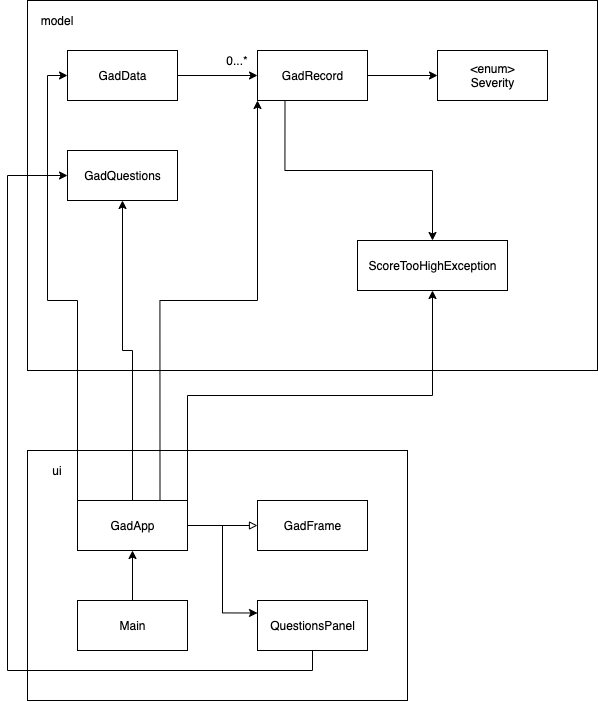

The diagram above was exported from draw.io. Its source (the exported page's mxGraphModel, read from the mxfile embedded in the PNG):
<mxGraphModel dx="1476" dy="937" grid="1" gridSize="10" guides="1" tooltips="1" connect="1" arrows="1" fold="1" page="0" pageScale="1" pageWidth="827" pageHeight="1169" math="0" shadow="0">
  <root>
    <mxCell id="WIyWlLk6GJQsqaUBKTNV-0" />
    <mxCell id="WIyWlLk6GJQsqaUBKTNV-1" parent="WIyWlLk6GJQsqaUBKTNV-0" />
    <mxCell id="ahks8ohoaX_D4t88VSG2-4" value="" style="rounded=0;whiteSpace=wrap;html=1;fillColor=none;" parent="WIyWlLk6GJQsqaUBKTNV-1" vertex="1">
      <mxGeometry x="80" y="40" width="570" height="370" as="geometry" />
    </mxCell>
    <mxCell id="ahks8ohoaX_D4t88VSG2-12" style="edgeStyle=orthogonalEdgeStyle;rounded=0;orthogonalLoop=1;jettySize=auto;html=1;" parent="WIyWlLk6GJQsqaUBKTNV-1" source="ahks8ohoaX_D4t88VSG2-0" target="ahks8ohoaX_D4t88VSG2-3" edge="1">
      <mxGeometry relative="1" as="geometry" />
    </mxCell>
    <mxCell id="ahks8ohoaX_D4t88VSG2-0" value="GadData" style="html=1;" parent="WIyWlLk6GJQsqaUBKTNV-1" vertex="1">
      <mxGeometry x="120" y="90" width="110" height="50" as="geometry" />
    </mxCell>
    <mxCell id="ahks8ohoaX_D4t88VSG2-1" value="GadQuestions" style="html=1;" parent="WIyWlLk6GJQsqaUBKTNV-1" vertex="1">
      <mxGeometry x="120" y="190" width="110" height="50" as="geometry" />
    </mxCell>
    <mxCell id="ahks8ohoaX_D4t88VSG2-2" value="&amp;lt;enum&amp;gt;&lt;br&gt;Severity" style="html=1;" parent="WIyWlLk6GJQsqaUBKTNV-1" vertex="1">
      <mxGeometry x="490" y="90" width="110" height="50" as="geometry" />
    </mxCell>
    <mxCell id="ahks8ohoaX_D4t88VSG2-23" style="edgeStyle=orthogonalEdgeStyle;rounded=0;orthogonalLoop=1;jettySize=auto;html=1;exitX=0.25;exitY=1;exitDx=0;exitDy=0;entryX=0.5;entryY=0;entryDx=0;entryDy=0;" parent="WIyWlLk6GJQsqaUBKTNV-1" source="ahks8ohoaX_D4t88VSG2-3" target="ahks8ohoaX_D4t88VSG2-20" edge="1">
      <mxGeometry relative="1" as="geometry" />
    </mxCell>
    <mxCell id="ahks8ohoaX_D4t88VSG2-25" style="edgeStyle=orthogonalEdgeStyle;rounded=0;orthogonalLoop=1;jettySize=auto;html=1;" parent="WIyWlLk6GJQsqaUBKTNV-1" source="ahks8ohoaX_D4t88VSG2-3" target="ahks8ohoaX_D4t88VSG2-2" edge="1">
      <mxGeometry relative="1" as="geometry" />
    </mxCell>
    <mxCell id="ahks8ohoaX_D4t88VSG2-3" value="GadRecord" style="html=1;" parent="WIyWlLk6GJQsqaUBKTNV-1" vertex="1">
      <mxGeometry x="310" y="90" width="110" height="50" as="geometry" />
    </mxCell>
    <mxCell id="ahks8ohoaX_D4t88VSG2-5" value="model" style="text;html=1;strokeColor=none;fillColor=none;align=center;verticalAlign=middle;whiteSpace=wrap;rounded=0;" parent="WIyWlLk6GJQsqaUBKTNV-1" vertex="1">
      <mxGeometry x="90" y="50" width="40" height="20" as="geometry" />
    </mxCell>
    <mxCell id="ahks8ohoaX_D4t88VSG2-6" value="" style="rounded=0;whiteSpace=wrap;html=1;fillColor=none;" parent="WIyWlLk6GJQsqaUBKTNV-1" vertex="1">
      <mxGeometry x="80" y="490" width="380" height="250" as="geometry" />
    </mxCell>
    <mxCell id="ahks8ohoaX_D4t88VSG2-7" value="ui" style="text;html=1;strokeColor=none;fillColor=none;align=center;verticalAlign=middle;whiteSpace=wrap;rounded=0;" parent="WIyWlLk6GJQsqaUBKTNV-1" vertex="1">
      <mxGeometry x="90" y="500" width="40" height="20" as="geometry" />
    </mxCell>
    <mxCell id="ahks8ohoaX_D4t88VSG2-17" style="edgeStyle=orthogonalEdgeStyle;rounded=0;orthogonalLoop=1;jettySize=auto;html=1;" parent="WIyWlLk6GJQsqaUBKTNV-1" source="ahks8ohoaX_D4t88VSG2-8" target="ahks8ohoaX_D4t88VSG2-1" edge="1">
      <mxGeometry relative="1" as="geometry" />
    </mxCell>
    <mxCell id="ahks8ohoaX_D4t88VSG2-18" style="edgeStyle=orthogonalEdgeStyle;rounded=0;orthogonalLoop=1;jettySize=auto;html=1;exitX=0.75;exitY=0;exitDx=0;exitDy=0;entryX=0;entryY=1;entryDx=0;entryDy=0;" parent="WIyWlLk6GJQsqaUBKTNV-1" source="ahks8ohoaX_D4t88VSG2-8" target="ahks8ohoaX_D4t88VSG2-3" edge="1">
      <mxGeometry relative="1" as="geometry" />
    </mxCell>
    <mxCell id="ahks8ohoaX_D4t88VSG2-19" style="edgeStyle=orthogonalEdgeStyle;rounded=0;orthogonalLoop=1;jettySize=auto;html=1;exitX=0;exitY=0;exitDx=0;exitDy=0;entryX=0;entryY=0.5;entryDx=0;entryDy=0;" parent="WIyWlLk6GJQsqaUBKTNV-1" source="ahks8ohoaX_D4t88VSG2-8" target="ahks8ohoaX_D4t88VSG2-0" edge="1">
      <mxGeometry relative="1" as="geometry" />
    </mxCell>
    <mxCell id="ahks8ohoaX_D4t88VSG2-22" style="edgeStyle=orthogonalEdgeStyle;rounded=0;orthogonalLoop=1;jettySize=auto;html=1;exitX=1;exitY=0;exitDx=0;exitDy=0;" parent="WIyWlLk6GJQsqaUBKTNV-1" source="ahks8ohoaX_D4t88VSG2-8" target="ahks8ohoaX_D4t88VSG2-20" edge="1">
      <mxGeometry relative="1" as="geometry" />
    </mxCell>
    <mxCell id="ahks8ohoaX_D4t88VSG2-26" style="edgeStyle=orthogonalEdgeStyle;rounded=0;orthogonalLoop=1;jettySize=auto;html=1;entryX=0;entryY=0.5;entryDx=0;entryDy=0;endArrow=block;endFill=0;" parent="WIyWlLk6GJQsqaUBKTNV-1" source="ahks8ohoaX_D4t88VSG2-8" target="ahks8ohoaX_D4t88VSG2-9" edge="1">
      <mxGeometry relative="1" as="geometry" />
    </mxCell>
    <mxCell id="ahks8ohoaX_D4t88VSG2-28" style="edgeStyle=orthogonalEdgeStyle;rounded=0;orthogonalLoop=1;jettySize=auto;html=1;entryX=0;entryY=0.25;entryDx=0;entryDy=0;endArrow=classic;endFill=1;" parent="WIyWlLk6GJQsqaUBKTNV-1" source="ahks8ohoaX_D4t88VSG2-8" target="ahks8ohoaX_D4t88VSG2-11" edge="1">
      <mxGeometry relative="1" as="geometry" />
    </mxCell>
    <mxCell id="ahks8ohoaX_D4t88VSG2-8" value="GadApp" style="html=1;" parent="WIyWlLk6GJQsqaUBKTNV-1" vertex="1">
      <mxGeometry x="130" y="540" width="110" height="50" as="geometry" />
    </mxCell>
    <mxCell id="ahks8ohoaX_D4t88VSG2-9" value="GadFrame" style="html=1;" parent="WIyWlLk6GJQsqaUBKTNV-1" vertex="1">
      <mxGeometry x="310" y="540" width="110" height="50" as="geometry" />
    </mxCell>
    <mxCell id="ahks8ohoaX_D4t88VSG2-29" style="edgeStyle=orthogonalEdgeStyle;rounded=0;orthogonalLoop=1;jettySize=auto;html=1;entryX=0.5;entryY=1;entryDx=0;entryDy=0;endArrow=classic;endFill=1;" parent="WIyWlLk6GJQsqaUBKTNV-1" source="ahks8ohoaX_D4t88VSG2-10" target="ahks8ohoaX_D4t88VSG2-8" edge="1">
      <mxGeometry relative="1" as="geometry" />
    </mxCell>
    <mxCell id="ahks8ohoaX_D4t88VSG2-10" value="Main" style="html=1;" parent="WIyWlLk6GJQsqaUBKTNV-1" vertex="1">
      <mxGeometry x="130" y="640" width="110" height="50" as="geometry" />
    </mxCell>
    <mxCell id="ahks8ohoaX_D4t88VSG2-30" style="edgeStyle=orthogonalEdgeStyle;rounded=0;orthogonalLoop=1;jettySize=auto;html=1;entryX=0;entryY=0.5;entryDx=0;entryDy=0;endArrow=classic;endFill=1;" parent="WIyWlLk6GJQsqaUBKTNV-1" source="ahks8ohoaX_D4t88VSG2-11" target="ahks8ohoaX_D4t88VSG2-1" edge="1">
      <mxGeometry relative="1" as="geometry">
        <Array as="points">
          <mxPoint x="365" y="710" />
          <mxPoint x="60" y="710" />
          <mxPoint x="60" y="215" />
        </Array>
      </mxGeometry>
    </mxCell>
    <mxCell id="ahks8ohoaX_D4t88VSG2-11" value="QuestionsPanel" style="html=1;" parent="WIyWlLk6GJQsqaUBKTNV-1" vertex="1">
      <mxGeometry x="310" y="640" width="110" height="50" as="geometry" />
    </mxCell>
    <mxCell id="ahks8ohoaX_D4t88VSG2-13" value="0...*" style="text;html=1;strokeColor=none;fillColor=none;align=center;verticalAlign=middle;whiteSpace=wrap;rounded=0;" parent="WIyWlLk6GJQsqaUBKTNV-1" vertex="1">
      <mxGeometry x="270" y="90" width="40" height="20" as="geometry" />
    </mxCell>
    <mxCell id="ahks8ohoaX_D4t88VSG2-20" value="ScoreTooHighException" style="html=1;" parent="WIyWlLk6GJQsqaUBKTNV-1" vertex="1">
      <mxGeometry x="410" y="280" width="150" height="50" as="geometry" />
    </mxCell>
  </root>
</mxGraphModel>